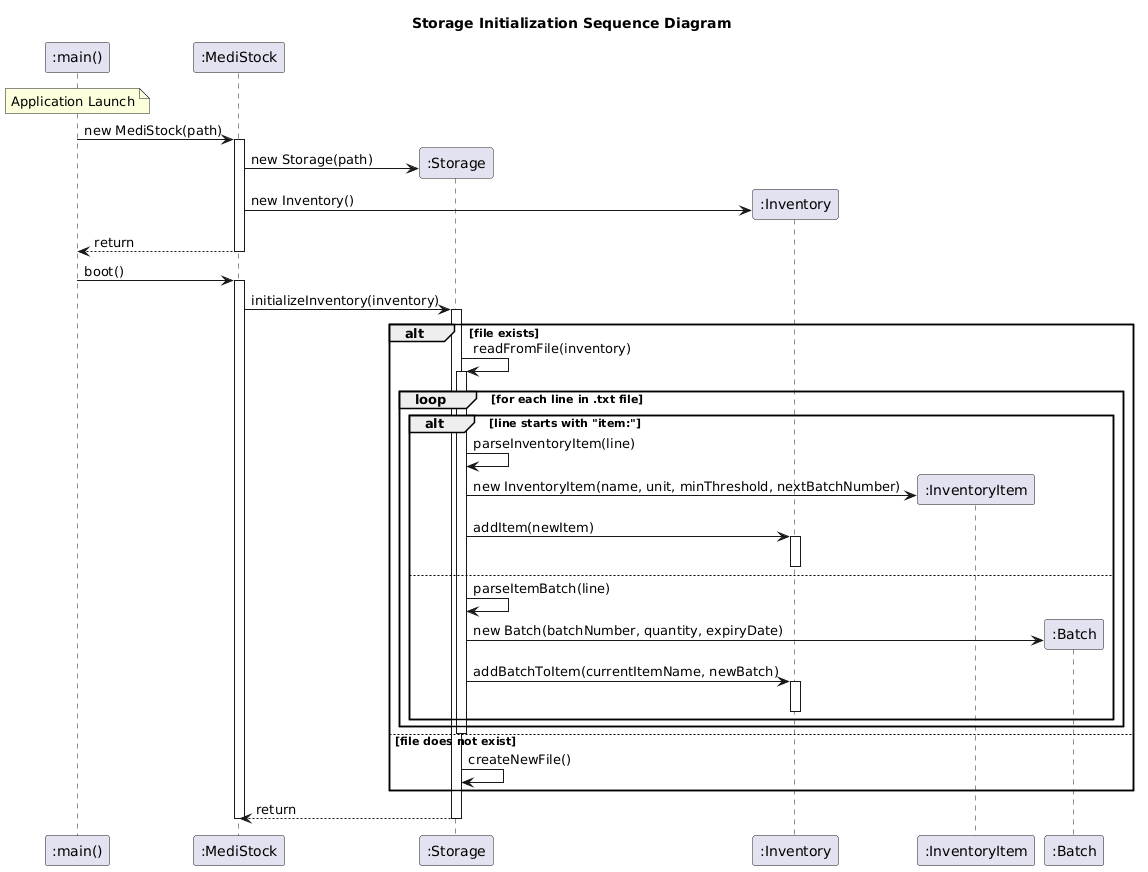

The diagram above was rendered by PlantUML. Its source (embedded in the PNG):
@startuml
title Storage Initialization Sequence Diagram

participant ":main()" as main
participant ":MediStock" as MediStock

note over main: Application Launch

main -> MediStock ++: new MediStock(path)
create ":Storage" as Storage
MediStock -> Storage: new Storage(path)
create ":Inventory" as Inventory
MediStock -> Inventory: new Inventory()
main <-- MediStock --: return

main -> MediStock ++: boot()
MediStock -> Storage ++: initializeInventory(inventory)
alt file exists
    Storage -> Storage ++: readFromFile(inventory)
    loop for each line in .txt file
        alt line starts with "item:"
            Storage -> Storage: parseInventoryItem(line)
            create ":InventoryItem" as InventoryItem
            Storage -> InventoryItem: new InventoryItem(name, unit, minThreshold, nextBatchNumber)
            Storage -> Inventory ++: addItem(newItem)
            deactivate Inventory
        else
            Storage -> Storage: parseItemBatch(line)
            create ":Batch" as Batch
            Storage -> Batch: new Batch(batchNumber, quantity, expiryDate)
            Storage -> Inventory ++: addBatchToItem(currentItemName, newBatch)
            deactivate Inventory
        end
    end
    deactivate Storage
else file does not exist
    Storage -> Storage: createNewFile()
end
MediStock <-- Storage --: return
deactivate MediStock
@enduml